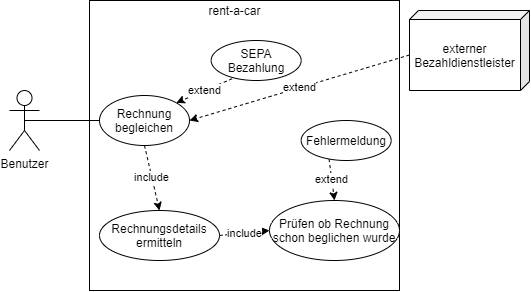

The diagram above was exported from draw.io. Its source (the exported page's mxGraphModel, read from the mxfile embedded in the PNG):
<mxGraphModel dx="865" dy="513" grid="1" gridSize="10" guides="1" tooltips="1" connect="1" arrows="1" fold="1" page="1" pageScale="1" pageWidth="827" pageHeight="1169" math="0" shadow="0">
  <root>
    <mxCell id="0" />
    <mxCell id="1" parent="0" />
    <mxCell id="2" value="Benutzer&lt;br&gt;" style="shape=umlActor;verticalLabelPosition=bottom;labelBackgroundColor=#ffffff;verticalAlign=top;html=1;outlineConnect=0;" vertex="1" parent="1">
      <mxGeometry x="80" y="220" width="30" height="60" as="geometry" />
    </mxCell>
    <mxCell id="3" value="" style="rounded=0;whiteSpace=wrap;html=1;" vertex="1" parent="1">
      <mxGeometry x="160" y="130" width="310" height="290" as="geometry" />
    </mxCell>
    <mxCell id="4" value="rent-a-car" style="text;html=1;align=center;verticalAlign=middle;resizable=0;points=[];autosize=1;" vertex="1" parent="1">
      <mxGeometry x="270" y="130" width="70" height="20" as="geometry" />
    </mxCell>
    <mxCell id="5" value="include" style="edgeStyle=none;rounded=0;orthogonalLoop=1;jettySize=auto;html=1;exitX=0.5;exitY=1;exitDx=0;exitDy=0;entryX=0.5;entryY=0;entryDx=0;entryDy=0;dashed=1;endArrow=classic;endFill=1;" edge="1" source="6" target="16" parent="1">
      <mxGeometry relative="1" as="geometry" />
    </mxCell>
    <mxCell id="6" value="Rechnung begleichen" style="ellipse;whiteSpace=wrap;html=1;" vertex="1" parent="1">
      <mxGeometry x="170" y="225" width="90" height="50" as="geometry" />
    </mxCell>
    <mxCell id="7" style="edgeStyle=none;rounded=0;orthogonalLoop=1;jettySize=auto;html=1;exitX=0.5;exitY=0.5;exitDx=0;exitDy=0;exitPerimeter=0;entryX=0;entryY=0.5;entryDx=0;entryDy=0;endArrow=none;endFill=0;" edge="1" source="2" target="6" parent="1">
      <mxGeometry relative="1" as="geometry" />
    </mxCell>
    <mxCell id="8" value="Prüfen ob Rechnung schon beglichen wurde" style="ellipse;whiteSpace=wrap;html=1;" vertex="1" parent="1">
      <mxGeometry x="340" y="330" width="130" height="60" as="geometry" />
    </mxCell>
    <mxCell id="9" value="extend" style="edgeStyle=none;rounded=0;orthogonalLoop=1;jettySize=auto;html=1;exitX=0.31;exitY=0.965;exitDx=0;exitDy=0;entryX=0.5;entryY=0;entryDx=0;entryDy=0;dashed=1;endArrow=classic;endFill=1;exitPerimeter=0;" edge="1" source="10" target="8" parent="1">
      <mxGeometry relative="1" as="geometry" />
    </mxCell>
    <mxCell id="10" value="Fehlermeldung" style="ellipse;whiteSpace=wrap;html=1;" vertex="1" parent="1">
      <mxGeometry x="371.67" y="250" width="90" height="40" as="geometry" />
    </mxCell>
    <mxCell id="11" value="externer Bezahldienstleister" style="shape=cube;whiteSpace=wrap;html=1;boundedLbl=1;backgroundOutline=1;darkOpacity=0.05;darkOpacity2=0.1;flipH=1;size=9;" vertex="1" parent="1">
      <mxGeometry x="480" y="140" width="120" height="80" as="geometry" />
    </mxCell>
    <mxCell id="12" value="extend" style="edgeStyle=none;rounded=0;orthogonalLoop=1;jettySize=auto;html=1;exitX=0;exitY=0;exitDx=120;exitDy=44.5;entryX=1;entryY=0.5;entryDx=0;entryDy=0;dashed=1;endArrow=classic;endFill=1;exitPerimeter=0;" edge="1" source="11" target="6" parent="1">
      <mxGeometry relative="1" as="geometry" />
    </mxCell>
    <mxCell id="13" value="extend" style="edgeStyle=none;rounded=0;orthogonalLoop=1;jettySize=auto;html=1;exitX=0.232;exitY=0.956;exitDx=0;exitDy=0;entryX=1;entryY=0;entryDx=0;entryDy=0;dashed=1;endArrow=classic;endFill=1;exitPerimeter=0;" edge="1" source="14" target="6" parent="1">
      <mxGeometry relative="1" as="geometry" />
    </mxCell>
    <mxCell id="14" value="SEPA Bezahlung" style="ellipse;whiteSpace=wrap;html=1;" vertex="1" parent="1">
      <mxGeometry x="281.67" y="170" width="90" height="40" as="geometry" />
    </mxCell>
    <mxCell id="15" value="include" style="edgeStyle=none;rounded=0;orthogonalLoop=1;jettySize=auto;html=1;exitX=1;exitY=0.5;exitDx=0;exitDy=0;entryX=0;entryY=0.5;entryDx=0;entryDy=0;dashed=1;endArrow=classic;endFill=1;" edge="1" source="16" target="8" parent="1">
      <mxGeometry relative="1" as="geometry" />
    </mxCell>
    <mxCell id="16" value="Rechnungsdetails ermitteln" style="ellipse;whiteSpace=wrap;html=1;" vertex="1" parent="1">
      <mxGeometry x="170" y="340" width="120" height="50" as="geometry" />
    </mxCell>
  </root>
</mxGraphModel>